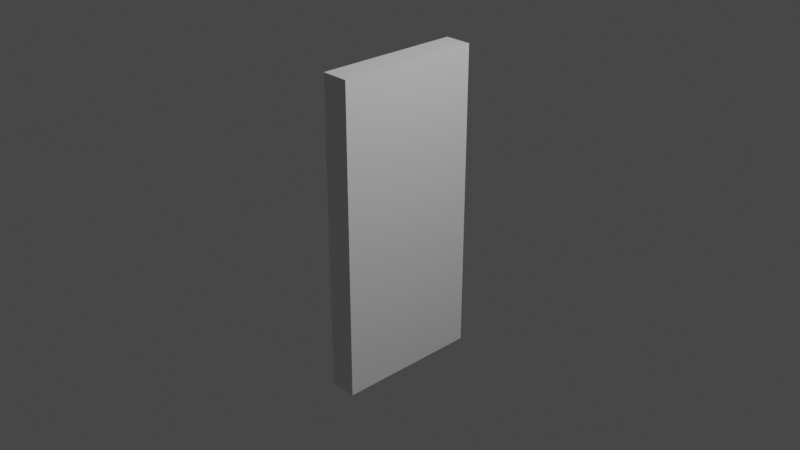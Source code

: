 # Source: domino_stone.blend  (saved by Blender 3.2.14; exported with 4.5.12 LTS)
import bpy
from mathutils import Matrix  # noqa: F401  (used for matrix-valued properties, if any)

bpy.ops.wm.read_factory_settings(use_empty=True)
scene = bpy.context.scene
scene.name = 'Scene'

# ---- collections
col_collection = bpy.data.collections.new('Collection'); scene.collection.children.link(col_collection)

# ---- materials (node trees are filled in below, after node groups)
mat_material = bpy.data.materials.new('Material')
mat_material.alpha_threshold = 0.0
mat_material.use_transparent_shadow = False
mat_material.line_color = (0.0, 0.0, 0.0, 1.0)

# ---- material node trees
mat_material.use_nodes = True; mat_material.node_tree.nodes.clear()
_N = mat_material.node_tree.nodes; _L = mat_material.node_tree.links
n0 = _N.new('ShaderNodeOutputMaterial'); n0.name = 'Material Output'; n0.location = (300, 300)
n1 = _N.new('ShaderNodeBsdfPrincipled'); n1.name = 'Principled BSDF'; n1.location = (10, 300)
n1.distribution = 'GGX'
n1.subsurface_method = 'RANDOM_WALK_SKIN'
n1.inputs[2].default_value = 0.4
n1.inputs[3].default_value = 1.45
n1.inputs[27].default_value = (0.0, 0.0, 0.0, 1.0)
n1.inputs[28].default_value = 1.0
_L.new(n1.outputs[0], n0.inputs[0])
n0.is_active_output = True

# ---- world
world_world = bpy.data.worlds.new('World'); scene.world = world_world
world_world.use_nodes = True; world_world.node_tree.nodes.clear()
_N = world_world.node_tree.nodes; _L = world_world.node_tree.links
n0 = _N.new('ShaderNodeOutputWorld'); n0.name = 'World Output'; n0.location = (300, 300)
n1 = _N.new('ShaderNodeBackground'); n1.name = 'Background'; n1.location = (10, 300)
n1.inputs[0].default_value = (0.05088, 0.05088, 0.05088, 1.0)
_L.new(n1.outputs[0], n0.inputs[0])
n0.is_active_output = True
world_world.color = (0.05088, 0.05088, 0.05088)
world_world.use_sun_shadow = False
world_world.sun_shadow_jitter_overblur = 0.0

# ---- cameras
cam_camera = bpy.data.cameras.new('Camera')
cam_camera.clip_end = 100.0
cam_camera.ortho_scale = 7.314

# ---- lights
light_light = bpy.data.lights.new('Light', 'POINT')
light_light.transmission_factor = 0.0
light_light.energy = 1000.0
light_light.shadow_soft_size = 0.1
light_light.shadow_maximum_resolution = 0.006
light_light.use_absolute_resolution = True

# ---- meshes
me_cube = bpy.data.meshes.new('Cube')
me_cube.from_pydata([(1.0, 1.0, 1.0), (1.0, 1.0, -1.0), (1.0, -1.0, 1.0), (1.0, -1.0, -1.0), (-1.0, 1.0, 1.0), (-1.0, 1.0, -1.0), (-1.0, -1.0, 1.0), (-1.0, -1.0, -1.0)], [], [(0, 4, 6, 2), (3, 2, 6, 7), (7, 6, 4, 5), (5, 1, 3, 7), (1, 0, 2, 3), (5, 4, 0, 1)])
_uv = me_cube.uv_layers.new(name='UVMap')
_uv.uv.foreach_set('vector', [0.625, 0.5, 0.875, 0.5, 0.875, 0.75, 0.625, 0.75, 0.375, 0.75, 0.625, 0.75, 0.625, 1.0, 0.375, 1.0, 0.375, 0.0, 0.625, 0.0, 0.625, 0.25, 0.375, 0.25, 0.125, 0.5, 0.375, 0.5, 0.375, 0.75, 0.125, 0.75, 0.375, 0.5, 0.625, 0.5, 0.625, 0.75, 0.375, 0.75, 0.375, 0.25, 0.625, 0.25, 0.625, 0.5, 0.375, 0.5])
me_cube.materials.append(mat_material)
me_cube.use_mirror_vertex_groups = False
me_cube.update()

# ---- objects
ob_cube = bpy.data.objects.new('Cube', me_cube)
ob_light = bpy.data.objects.new('Light', light_light)
ob_camera = bpy.data.objects.new('Camera', cam_camera)

# ---- transforms, parenting, visibility, modifiers, constraints
ob_cube.location = (0.0, 0.0, 0.0)
ob_cube.rotation_euler = (0.0, 0.0, -1.571)
ob_cube.scale = (0.8, 0.15, 1.7)
ob_cube.lock_rotations_4d = False
ob_cube.empty_display_type = 'ARROWS'
ob_cube.lineart.crease_threshold = 0.0
ob_light.location = (4.076, 1.005, 5.904)
ob_light.rotation_euler = (0.6503, 0.05522, 1.866)
ob_light.lock_rotations_4d = False
ob_light.empty_display_type = 'ARROWS'
ob_light.color = (0.0, 0.0, 0.0, 0.0)
ob_light.lineart.crease_threshold = 0.0
ob_camera.location = (7.359, -6.926, 4.958)
ob_camera.rotation_euler = (1.109, 0.0, 0.8149)
ob_camera.lock_rotations_4d = False
ob_camera.empty_display_type = 'ARROWS'
ob_camera.color = (0.0, 0.0, 0.0, 0.0)
ob_camera.display_type = 'WIRE'
ob_camera.lineart.crease_threshold = 0.0

# ---- collection membership
col_collection.objects.link(ob_cube)
col_collection.objects.link(ob_light)
col_collection.objects.link(ob_camera)

# ---- scene / render settings (as saved in the file)
scene.camera = ob_camera
scene.frame_start = 1; scene.frame_end = 250; scene.frame_set(1)
scene.render.engine = 'BLENDER_EEVEE_NEXT'
scene.cycles.sampling_pattern = 'TABULATED_SOBOL'
scene.cycles.use_light_tree = False
scene.view_settings.view_transform = 'Filmic'
bpy.context.view_layer.update()
